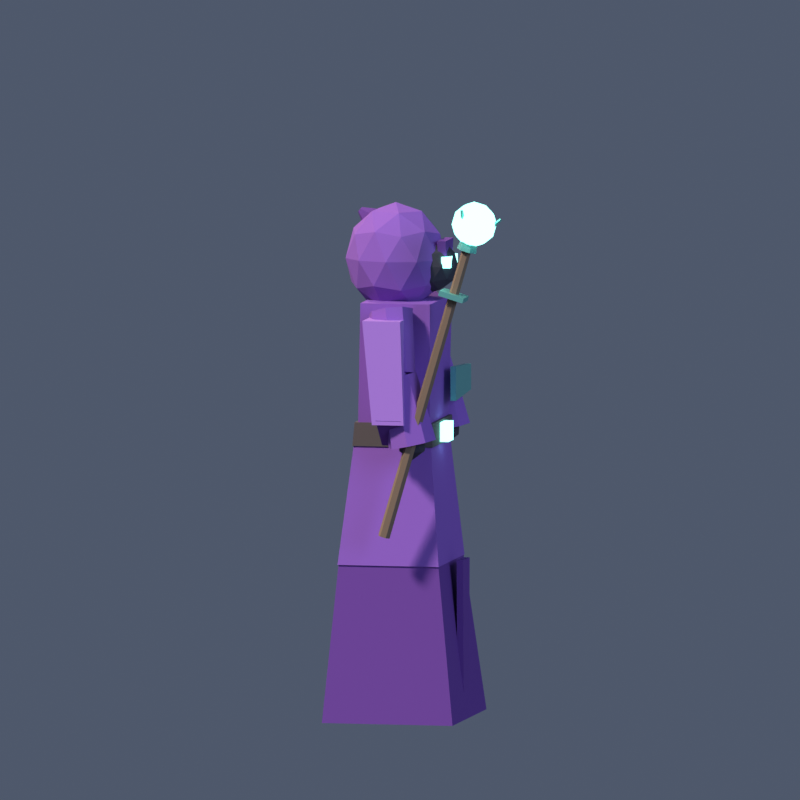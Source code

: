 # Source: warden.blend  (saved by Blender 5.2.44; exported with 4.5.12 LTS)
import bpy
from mathutils import Matrix  # noqa: F401  (used for matrix-valued properties, if any)

bpy.ops.wm.read_factory_settings(use_empty=True)
scene = bpy.context.scene
scene.name = 'Scene'

# ---- collections
col_collection = bpy.data.collections.new('Collection'); scene.collection.children.link(col_collection)

# ---- materials (node trees are filled in below, after node groups)
mat_wa_robe_d = bpy.data.materials.new('wa_robe_d')
mat_wa_robe_d.diffuse_color = (0.17, 0.06, 0.3, 1.0)
mat_wa_robe = bpy.data.materials.new('wa_robe')
mat_wa_robe.diffuse_color = (0.3, 0.12, 0.5, 1.0)
mat_wa_leather = bpy.data.materials.new('wa_leather')
mat_wa_leather.diffuse_color = (0.12, 0.095, 0.09, 1.0)
mat_wa_glow = bpy.data.materials.new('wa_glow')
mat_wa_glow.diffuse_color = (0.3, 1.0, 0.85, 1.0)
mat_wa_trim = bpy.data.materials.new('wa_trim')
mat_wa_trim.diffuse_color = (0.2, 0.6, 0.52, 1.0)
mat_wa_skin = bpy.data.materials.new('wa_skin')
mat_wa_skin.diffuse_color = (0.05, 0.045, 0.06, 1.0)
mat_wa_robe_l = bpy.data.materials.new('wa_robe_l')
mat_wa_robe_l.diffuse_color = (0.43, 0.2, 0.64, 1.0)
mat_wa_wood = bpy.data.materials.new('wa_wood')
mat_wa_wood.diffuse_color = (0.235, 0.15, 0.095, 1.0)

# ---- material node trees
mat_wa_robe_d.use_nodes = True; mat_wa_robe_d.node_tree.nodes.clear()
_N = mat_wa_robe_d.node_tree.nodes; _L = mat_wa_robe_d.node_tree.links
n0 = _N.new('ShaderNodeBsdfPrincipled'); n0.name = 'Principled BSDF'; n0.location = (-200, 100)
n0.inputs[0].default_value = (0.17, 0.06, 0.3, 1.0)
n0.inputs[2].default_value = 0.88
n0.inputs[10].default_value = 0.005
n0.inputs[13].default_value = 0.15
n1 = _N.new('ShaderNodeOutputMaterial'); n1.name = 'Material Output'; n1.location = (200, 100)
_L.new(n0.outputs[0], n1.inputs[0])
n1.is_active_output = True
mat_wa_robe.use_nodes = True; mat_wa_robe.node_tree.nodes.clear()
_N = mat_wa_robe.node_tree.nodes; _L = mat_wa_robe.node_tree.links
n0 = _N.new('ShaderNodeBsdfPrincipled'); n0.name = 'Principled BSDF'; n0.location = (-200, 100)
n0.inputs[0].default_value = (0.3, 0.12, 0.5, 1.0)
n0.inputs[2].default_value = 0.86
n0.inputs[10].default_value = 0.005
n0.inputs[13].default_value = 0.18
n1 = _N.new('ShaderNodeOutputMaterial'); n1.name = 'Material Output'; n1.location = (200, 100)
_L.new(n0.outputs[0], n1.inputs[0])
n1.is_active_output = True
mat_wa_leather.use_nodes = True; mat_wa_leather.node_tree.nodes.clear()
_N = mat_wa_leather.node_tree.nodes; _L = mat_wa_leather.node_tree.links
n0 = _N.new('ShaderNodeBsdfPrincipled'); n0.name = 'Principled BSDF'; n0.location = (-200, 100)
n0.inputs[0].default_value = (0.12, 0.095, 0.09, 1.0)
n0.inputs[2].default_value = 0.78
n0.inputs[10].default_value = 0.005
n0.inputs[13].default_value = 0.35
n1 = _N.new('ShaderNodeOutputMaterial'); n1.name = 'Material Output'; n1.location = (200, 100)
_L.new(n0.outputs[0], n1.inputs[0])
n1.is_active_output = True
mat_wa_glow.use_nodes = True; mat_wa_glow.node_tree.nodes.clear()
_N = mat_wa_glow.node_tree.nodes; _L = mat_wa_glow.node_tree.links
n0 = _N.new('ShaderNodeOutputMaterial'); n0.name = 'Material Output'; n0.location = (0, 0)
n1 = _N.new('ShaderNodeEmission'); n1.name = 'Emission'; n1.location = (0, 0)
n1.inputs[0].default_value = (0.3, 1.0, 0.85, 1.0)
n1.inputs[1].default_value = 3.2
_L.new(n1.outputs[0], n0.inputs[0])
n0.is_active_output = True
mat_wa_trim.use_nodes = True; mat_wa_trim.node_tree.nodes.clear()
_N = mat_wa_trim.node_tree.nodes; _L = mat_wa_trim.node_tree.links
n0 = _N.new('ShaderNodeBsdfPrincipled'); n0.name = 'Principled BSDF'; n0.location = (-200, 100)
n0.inputs[0].default_value = (0.2, 0.6, 0.52, 1.0)
n0.inputs[1].default_value = 0.55
n0.inputs[2].default_value = 0.4
n0.inputs[10].default_value = 0.005
n1 = _N.new('ShaderNodeOutputMaterial'); n1.name = 'Material Output'; n1.location = (200, 100)
_L.new(n0.outputs[0], n1.inputs[0])
n1.is_active_output = True
mat_wa_skin.use_nodes = True; mat_wa_skin.node_tree.nodes.clear()
_N = mat_wa_skin.node_tree.nodes; _L = mat_wa_skin.node_tree.links
n0 = _N.new('ShaderNodeBsdfPrincipled'); n0.name = 'Principled BSDF'; n0.location = (-200, 100)
n0.inputs[0].default_value = (0.05, 0.045, 0.06, 1.0)
n0.inputs[2].default_value = 0.9
n0.inputs[10].default_value = 0.005
n0.inputs[13].default_value = 0.35
n1 = _N.new('ShaderNodeOutputMaterial'); n1.name = 'Material Output'; n1.location = (200, 100)
_L.new(n0.outputs[0], n1.inputs[0])
n1.is_active_output = True
mat_wa_robe_l.use_nodes = True; mat_wa_robe_l.node_tree.nodes.clear()
_N = mat_wa_robe_l.node_tree.nodes; _L = mat_wa_robe_l.node_tree.links
n0 = _N.new('ShaderNodeBsdfPrincipled'); n0.name = 'Principled BSDF'; n0.location = (-200, 100)
n0.inputs[0].default_value = (0.43, 0.2, 0.64, 1.0)
n0.inputs[2].default_value = 0.84
n0.inputs[10].default_value = 0.005
n0.inputs[13].default_value = 0.2
n1 = _N.new('ShaderNodeOutputMaterial'); n1.name = 'Material Output'; n1.location = (200, 100)
_L.new(n0.outputs[0], n1.inputs[0])
n1.is_active_output = True
mat_wa_wood.use_nodes = True; mat_wa_wood.node_tree.nodes.clear()
_N = mat_wa_wood.node_tree.nodes; _L = mat_wa_wood.node_tree.links
n0 = _N.new('ShaderNodeBsdfPrincipled'); n0.name = 'Principled BSDF'; n0.location = (-200, 100)
n0.inputs[0].default_value = (0.235, 0.15, 0.095, 1.0)
n0.inputs[2].default_value = 0.78
n0.inputs[10].default_value = 0.005
n0.inputs[13].default_value = 0.35
n1 = _N.new('ShaderNodeOutputMaterial'); n1.name = 'Material Output'; n1.location = (200, 100)
_L.new(n0.outputs[0], n1.inputs[0])
n1.is_active_output = True

# ---- world
world_world = bpy.data.worlds.new('World'); scene.world = world_world
world_world.use_nodes = True; world_world.node_tree.nodes.clear()
_N = world_world.node_tree.nodes; _L = world_world.node_tree.links
n0 = _N.new('ShaderNodeOutputWorld'); n0.name = 'World Output'; n0.location = (200, 100)
n1 = _N.new('ShaderNodeBackground'); n1.name = 'Background'; n1.location = (-200, 100)
n1.inputs[0].default_value = (0.055, 0.07, 0.105, 1.0)
n1.inputs[1].default_value = 1.4
_L.new(n1.outputs[0], n0.inputs[0])
n0.is_active_output = True
world_world.color = (0.05088, 0.05088, 0.05088)
world_world.sun_shadow_jitter_overblur = 0.0

# ---- cameras
cam_camera = bpy.data.cameras.new('Camera')
cam_camera.type = 'ORTHO'
cam_camera.clip_start = 0.05
cam_camera.clip_end = 80.0
cam_camera.ortho_scale = 3.714

# ---- lights
light_keylight = bpy.data.lights.new('KeyLight', 'SUN')
light_keylight.color = (1.0, 0.96, 0.9)
light_keylight.angle = 0.1396
light_keylight.energy = 3.2
light_filllight = bpy.data.lights.new('FillLight', 'SUN')
light_filllight.color = (0.45, 0.62, 1.0)
light_filllight.angle = 0.5236
light_filllight.energy = 1.3
light_rimlight = bpy.data.lights.new('RimLight', 'SUN')
light_rimlight.color = (1.0, 0.78, 0.55)
light_rimlight.angle = 0.2443
light_rimlight.energy = 1.8

# ---- meshes
me_wardenmesh = bpy.data.meshes.new('WardenMesh')
me_wardenmesh.from_pydata([(-0.29, -0.38, 0.01), (0.33, -0.38, 0.01), (0.33, 0.38, 0.01), (-0.29, 0.38, 0.01), (-0.23, -0.28, 0.76), (0.24, -0.28, 0.76), (0.24, 0.28, 0.76), (-0.23, 0.28, 0.76), (-0.235, -0.29, 0.74), (0.245, -0.29, 0.74), (0.245, 0.29, 0.74), (-0.235, 0.29, 0.74), (-0.17, -0.215, 1.32), (0.19, -0.215, 1.32), (0.19, 0.215, 1.32), (-0.17, 0.215, 1.32), (0.285, -0.075, 0.75), (0.285, 0.075, 0.75), (0.285, 0.06, 0.03), (0.285, -0.06, 0.03), (0.315, -0.075, 0.75), (0.315, 0.075, 0.75), (0.315, 0.06, 0.03), (0.315, -0.06, 0.03), (-0.178, -0.225, 1.29), (0.202, -0.225, 1.29), (0.202, 0.225, 1.29), (-0.178, 0.225, 1.29), (-0.169, -0.22, 1.4), (0.201, -0.22, 1.4), (0.201, 0.22, 1.4), (-0.169, 0.22, 1.4), (0.202, -0.055, 1.3), (0.202, -0.055, 1.39), (0.202, 0.055, 1.3), (0.202, 0.055, 1.39), (0.242, -0.055, 1.3), (0.242, -0.055, 1.39), (0.242, 0.055, 1.3), (0.242, 0.055, 1.39), (-0.154, -0.21, 1.39), (0.186, -0.21, 1.39), (0.186, 0.21, 1.39), (-0.154, 0.21, 1.39), (-0.135, -0.25, 1.96), (0.195, -0.25, 1.96), (0.195, 0.25, 1.96), (-0.135, 0.25, 1.96), (0.227, 0.4, 1.5), (0.227, 0.4, 1.62), (0.227, 0.06, 1.64), (0.227, 0.06, 1.48), (0.253, 0.4, 1.5), (0.253, 0.4, 1.62), (0.253, 0.06, 1.64), (0.253, 0.06, 1.48), (-0.02, 0.0, 1.892), (0.15, -0.1174, 2.034), (-0.08495, -0.1899, 2.034), (-0.2302, 0.0, 2.034), (-0.08495, 0.1899, 2.034), (0.15, 0.1174, 2.034), (0.04495, -0.1899, 2.266), (-0.19, -0.1174, 2.266), (-0.19, 0.1174, 2.266), (0.04495, 0.1899, 2.266), (0.1902, 0.0, 2.266), (-0.02, 0.0, 2.409), (-0.05818, -0.1116, 1.93), (0.07995, -0.06899, 1.93), (0.04177, -0.1806, 2.014), (0.1799, 0.0, 2.014), (0.07995, 0.06899, 1.93), (-0.1435, 0.0, 1.93), (-0.1817, -0.1116, 2.014), (-0.05818, 0.1116, 1.93), (-0.1817, 0.1116, 2.014), (0.04177, 0.1806, 2.014), (0.2035, -0.06899, 2.15), (0.2035, 0.06899, 2.15), (-0.02, -0.2233, 2.15), (0.1181, -0.1806, 2.15), (-0.2435, -0.06899, 2.15), (-0.1581, -0.1806, 2.15), (-0.1581, 0.1806, 2.15), (-0.2435, 0.06899, 2.15), (0.1181, 0.1806, 2.15), (-0.02, 0.2233, 2.15), (0.1417, -0.1116, 2.286), (-0.08177, -0.1806, 2.286), (-0.2199, 0.0, 2.286), (-0.08177, 0.1806, 2.286), (0.1417, 0.1116, 2.286), (0.01818, -0.1116, 2.37), (0.1035, 0.0, 2.37), (-0.12, -0.06899, 2.37), (-0.12, 0.06899, 2.37), (0.01818, 0.1116, 2.37), (-0.1374, 0.0, 2.201), (-0.1062, -0.09093, 2.243), (-0.04379, -0.09093, 2.327), (-0.01259, -1.286e-17, 2.369), (-0.04379, 0.09093, 2.327), (-0.1062, 0.09093, 2.243), (-0.1989, 0.0, 2.358), (-0.1945, -0.01299, 2.364), (-0.1855, -0.01299, 2.376), (-0.1811, -1.837e-18, 2.382), (-0.1855, 0.01299, 2.376), (-0.1945, 0.01299, 2.364), (0.135, 0.0, 1.987), (0.2363, -0.06256, 2.061), (0.09631, -0.1012, 2.061), (0.00978, 0.0, 2.061), (0.09631, 0.1012, 2.061), (0.2363, 0.06256, 2.061), (0.1737, -0.1012, 2.179), (0.03369, -0.06256, 2.179), (0.03369, 0.06256, 2.179), (0.1737, 0.1012, 2.179), (0.2602, 0.0, 2.179), (0.135, 0.0, 2.253), (0.1123, -0.0595, 2.007), (0.1945, -0.03677, 2.007), (0.1718, -0.09627, 2.05), (0.2541, 0.0, 2.05), (0.1945, 0.03677, 2.007), (0.0614, 0.0, 2.007), (0.03865, -0.0595, 2.05), (0.1123, 0.0595, 2.007), (0.03865, 0.0595, 2.05), (0.1718, 0.09627, 2.05), (0.2681, -0.03677, 2.12), (0.2681, 0.03677, 2.12), (0.135, -0.119, 2.12), (0.2173, -0.09627, 2.12), (0.001852, -0.03677, 2.12), (0.05271, -0.09627, 2.12), (0.05271, 0.09627, 2.12), (0.001852, 0.03677, 2.12), (0.2173, 0.09627, 2.12), (0.135, 0.119, 2.12), (0.2313, -0.0595, 2.19), (0.0982, -0.09627, 2.19), (0.01591, 0.0, 2.19), (0.0982, 0.09627, 2.19), (0.2313, 0.0595, 2.19), (0.1577, -0.0595, 2.233), (0.2086, 0.0, 2.233), (0.07545, -0.03677, 2.233), (0.07545, 0.03677, 2.233), (0.1577, 0.0595, 2.233), (0.215, -0.09, 2.114), (0.215, -0.09, 2.166), (0.215, -0.026, 2.114), (0.215, -0.026, 2.166), (0.255, -0.09, 2.114), (0.255, -0.09, 2.166), (0.255, -0.026, 2.114), (0.255, -0.026, 2.166), (0.215, 0.026, 2.114), (0.215, 0.026, 2.166), (0.215, 0.09, 2.114), (0.215, 0.09, 2.166), (0.255, 0.026, 2.114), (0.255, 0.026, 2.166), (0.255, 0.09, 2.114), (0.255, 0.09, 2.166), (0.195, -0.09, 2.24), (0.195, 0.09, 2.24), (0.195, 0.07, 2.17), (0.195, -0.07, 2.17), (0.235, -0.09, 2.24), (0.235, 0.09, 2.24), (0.235, 0.07, 2.17), (0.235, -0.07, 2.17), (-0.08, -0.47, 1.9), (0.1, -0.47, 1.9), (0.1, -0.11, 1.9), (-0.08, -0.11, 1.9), (-0.025, -0.51, 1.42), (0.125, -0.51, 1.42), (0.125, -0.21, 1.42), (-0.025, -0.21, 1.42), (-0.008, -0.51, 1.44), (-0.008, -0.21, 1.44), (-0.008, -0.36, 1.31), (0.112, -0.51, 1.44), (0.112, -0.21, 1.44), (0.112, -0.36, 1.31), (-0.08, 0.11, 1.9), (0.1, 0.11, 1.9), (0.1, 0.47, 1.9), (-0.08, 0.47, 1.9), (-0.025, 0.21, 1.42), (0.125, 0.21, 1.42), (0.125, 0.51, 1.42), (-0.025, 0.51, 1.42), (-0.008, 0.21, 1.44), (-0.008, 0.51, 1.44), (-0.008, 0.36, 1.31), (0.112, 0.21, 1.44), (0.112, 0.51, 1.44), (0.112, 0.36, 1.31), (0.1235, -0.3, 1.948), (0.08986, -0.3716, 1.962), (0.01532, -0.4013, 1.957), (-0.05648, -0.3716, 1.937), (-0.08347, -0.3, 1.912), (-0.04986, -0.2284, 1.898), (0.02468, -0.1987, 1.903), (0.09648, -0.2284, 1.923), (0.1538, -0.38, 1.654), (0.1266, -0.438, 1.666), (0.06621, -0.462, 1.662), (0.008091, -0.438, 1.645), (-0.01376, -0.38, 1.626), (0.01345, -0.322, 1.614), (0.07379, -0.298, 1.618), (0.1319, -0.322, 1.635), (0.1579, -0.38, 1.659), (0.1322, -0.4436, 1.654), (0.07, -0.47, 1.64), (0.00783, -0.4436, 1.626), (-0.01792, -0.38, 1.621), (0.00783, -0.3164, 1.626), (0.07, -0.29, 1.64), (0.1322, -0.3164, 1.654), (0.2523, -0.38, 1.345), (0.2194, -0.4613, 1.337), (0.14, -0.495, 1.32), (0.06056, -0.4613, 1.303), (0.02766, -0.38, 1.295), (0.06056, -0.2987, 1.303), (0.14, -0.265, 1.32), (0.2194, -0.2987, 1.337), (0.14, -0.38, 1.247), (0.1907, -0.4168, 1.287), (0.1207, -0.4395, 1.287), (0.07739, -0.38, 1.287), (0.1207, -0.3205, 1.287), (0.1907, -0.3432, 1.287), (0.1593, -0.4395, 1.353), (0.08935, -0.4168, 1.353), (0.08935, -0.3432, 1.353), (0.1593, -0.3205, 1.353), (0.2026, -0.38, 1.353), (0.14, -0.38, 1.394), (0.1235, 0.3, 1.948), (0.09648, 0.2284, 1.923), (0.02468, 0.1987, 1.903), (-0.04986, 0.2284, 1.898), (-0.08347, 0.3, 1.912), (-0.05648, 0.3716, 1.937), (0.01532, 0.4013, 1.957), (0.08986, 0.3716, 1.962), (0.1538, 0.38, 1.654), (0.1319, 0.322, 1.635), (0.07379, 0.298, 1.618), (0.01345, 0.322, 1.614), (-0.01376, 0.38, 1.626), (0.008091, 0.438, 1.645), (0.06621, 0.462, 1.662), (0.1266, 0.438, 1.666), (0.1579, 0.38, 1.659), (0.1322, 0.3164, 1.654), (0.07, 0.29, 1.64), (0.00783, 0.3164, 1.626), (-0.01792, 0.38, 1.621), (0.00783, 0.4436, 1.626), (0.07, 0.47, 1.64), (0.1322, 0.4436, 1.654), (0.2523, 0.38, 1.345), (0.2194, 0.2987, 1.337), (0.14, 0.265, 1.32), (0.06056, 0.2987, 1.303), (0.02766, 0.38, 1.295), (0.06056, 0.4613, 1.303), (0.14, 0.495, 1.32), (0.2194, 0.4613, 1.337), (0.14, 0.38, 1.247), (0.1907, 0.3432, 1.287), (0.1207, 0.3205, 1.287), (0.07739, 0.38, 1.287), (0.1207, 0.4395, 1.287), (0.1907, 0.4168, 1.287), (0.1593, 0.3205, 1.353), (0.08935, 0.3432, 1.353), (0.08935, 0.4168, 1.353), (0.1593, 0.4395, 1.353), (0.2026, 0.38, 1.353), (0.14, 0.38, 1.394), (-0.00948, -0.44, 0.8996), (0.00396, -0.4642, 0.8957), (0.03084, -0.4642, 0.8879), (0.04428, -0.44, 0.884), (0.03084, -0.4158, 0.8879), (0.00396, -0.4158, 0.8957), (0.3995, -0.44, 2.28), (0.41, -0.4591, 2.277), (0.4312, -0.4591, 2.271), (0.4417, -0.44, 2.268), (0.4312, -0.4209, 2.271), (0.41, -0.4209, 2.277), (0.3633, -0.44, 2.249), (0.3864, -0.4816, 2.243), (0.4324, -0.4816, 2.229), (0.4555, -0.44, 2.222), (0.4324, -0.3984, 2.229), (0.3864, -0.3984, 2.243), (0.3916, -0.44, 2.303), (0.4089, -0.4712, 2.298), (0.4435, -0.4712, 2.288), (0.4608, -0.44, 2.283), (0.4435, -0.4088, 2.288), (0.4089, -0.4088, 2.298), (0.4458, -0.44, 2.256), (0.5218, -0.4952, 2.314), (0.4168, -0.5293, 2.314), (0.3519, -0.44, 2.314), (0.4168, -0.3507, 2.314), (0.5218, -0.3848, 2.314), (0.4748, -0.5293, 2.408), (0.3698, -0.4952, 2.408), (0.3698, -0.3848, 2.408), (0.4748, -0.3507, 2.408), (0.5397, -0.44, 2.408), (0.4458, -0.44, 2.466), (0.4287, -0.4925, 2.271), (0.4905, -0.4724, 2.271), (0.4734, -0.5249, 2.305), (0.5351, -0.44, 2.305), (0.4905, -0.4076, 2.271), (0.3906, -0.44, 2.271), (0.3735, -0.4925, 2.305), (0.4287, -0.3875, 2.271), (0.3735, -0.3875, 2.305), (0.4734, -0.3551, 2.305), (0.5457, -0.4724, 2.361), (0.5457, -0.4076, 2.361), (0.4458, -0.545, 2.361), (0.5075, -0.5249, 2.361), (0.3459, -0.4724, 2.361), (0.3841, -0.5249, 2.361), (0.3841, -0.3551, 2.361), (0.3459, -0.4076, 2.361), (0.5075, -0.3551, 2.361), (0.4458, -0.335, 2.361), (0.5181, -0.4925, 2.416), (0.4182, -0.5249, 2.416), (0.3565, -0.44, 2.416), (0.4182, -0.3551, 2.416), (0.5181, -0.3875, 2.416), (0.4629, -0.4925, 2.45), (0.501, -0.44, 2.45), (0.4011, -0.4724, 2.45), (0.4011, -0.4076, 2.45), (0.4629, -0.3875, 2.45), (0.4006, -0.44, 2.265), (0.4136, -0.46, 2.25), (0.4266, -0.44, 2.235), (0.4136, -0.42, 2.25), (0.5691, -0.44, 2.391), (0.573, -0.446, 2.386), (0.5769, -0.44, 2.381), (0.573, -0.434, 2.386), (0.3936, -0.44, 2.25), (0.4133, -0.4576, 2.26), (0.4336, -0.44, 2.251), (0.4139, -0.4224, 2.241), (0.4014, -0.3404, 2.434), (0.4073, -0.3457, 2.437), (0.4134, -0.3404, 2.435), (0.4075, -0.3351, 2.431), (0.3936, -0.44, 2.25), (0.4139, -0.4576, 2.241), (0.4336, -0.44, 2.251), (0.4133, -0.4224, 2.26), (0.4014, -0.5396, 2.434), (0.4075, -0.5449, 2.431), (0.4134, -0.5396, 2.435), (0.4073, -0.5343, 2.437), (0.2868, -0.5, 2.03), (0.2868, -0.38, 2.03), (0.402, -0.5, 1.996), (0.402, -0.38, 1.996), (0.2936, -0.5, 2.053), (0.2936, -0.38, 2.053), (0.4088, -0.5, 2.019), (0.4088, -0.38, 2.019)], [], [(0, 3, 2, 1), (4, 5, 6, 7), (0, 1, 5, 4), (1, 2, 6, 5), (2, 3, 7, 6), (3, 0, 4, 7), (8, 11, 10, 9), (12, 13, 14, 15), (8, 9, 13, 12), (9, 10, 14, 13), (10, 11, 15, 14), (11, 8, 12, 15), (16, 17, 18, 19), (20, 23, 22, 21), (16, 20, 21, 17), (17, 21, 22, 18), (18, 22, 23, 19), (19, 23, 20, 16), (24, 27, 26, 25), (28, 29, 30, 31), (24, 25, 29, 28), (25, 26, 30, 29), (26, 27, 31, 30), (27, 24, 28, 31), (32, 33, 35, 34), (36, 38, 39, 37), (32, 36, 37, 33), (34, 35, 39, 38), (32, 34, 38, 36), (33, 37, 39, 35), (40, 43, 42, 41), (44, 45, 46, 47), (40, 41, 45, 44), (41, 42, 46, 45), (42, 43, 47, 46), (43, 40, 44, 47), (48, 51, 50, 49), (52, 53, 54, 55), (48, 49, 53, 52), (49, 50, 54, 53), (50, 51, 55, 54), (51, 48, 52, 55), (56, 69, 68), (57, 69, 71), (56, 68, 73), (56, 73, 75), (56, 75, 72), (57, 71, 78), (58, 70, 80), (59, 74, 82), (60, 76, 84), (61, 77, 86), (57, 78, 81), (58, 80, 83), (59, 82, 85), (60, 84, 87), (61, 86, 79), (62, 88, 93), (63, 89, 95), (64, 90, 96), (65, 91, 97), (66, 92, 94), (94, 97, 67), (94, 92, 97), (92, 65, 97), (97, 96, 67), (97, 91, 96), (91, 64, 96), (96, 95, 67), (96, 90, 95), (90, 63, 95), (95, 93, 67), (95, 89, 93), (89, 62, 93), (93, 94, 67), (93, 88, 94), (88, 66, 94), (79, 92, 66), (79, 86, 92), (86, 65, 92), (87, 91, 65), (87, 84, 91), (84, 64, 91), (85, 90, 64), (85, 82, 90), (82, 63, 90), (83, 89, 63), (83, 80, 89), (80, 62, 89), (81, 88, 62), (81, 78, 88), (78, 66, 88), (86, 87, 65), (86, 77, 87), (77, 60, 87), (84, 85, 64), (84, 76, 85), (76, 59, 85), (82, 83, 63), (82, 74, 83), (74, 58, 83), (80, 81, 62), (80, 70, 81), (70, 57, 81), (78, 79, 66), (78, 71, 79), (71, 61, 79), (72, 77, 61), (72, 75, 77), (75, 60, 77), (75, 76, 60), (75, 73, 76), (73, 59, 76), (73, 74, 59), (73, 68, 74), (68, 58, 74), (71, 72, 61), (71, 69, 72), (69, 56, 72), (68, 70, 58), (68, 69, 70), (69, 57, 70), (98, 99, 105, 104), (99, 100, 106, 105), (100, 101, 107, 106), (101, 102, 108, 107), (102, 103, 109, 108), (103, 98, 104, 109), (103, 102, 101, 100, 99, 98), (104, 105, 106, 107, 108, 109), (110, 123, 122), (111, 123, 125), (110, 122, 127), (110, 127, 129), (110, 129, 126), (111, 125, 132), (112, 124, 134), (113, 128, 136), (114, 130, 138), (115, 131, 140), (111, 132, 135), (112, 134, 137), (113, 136, 139), (114, 138, 141), (115, 140, 133), (116, 142, 147), (117, 143, 149), (118, 144, 150), (119, 145, 151), (120, 146, 148), (148, 151, 121), (148, 146, 151), (146, 119, 151), (151, 150, 121), (151, 145, 150), (145, 118, 150), (150, 149, 121), (150, 144, 149), (144, 117, 149), (149, 147, 121), (149, 143, 147), (143, 116, 147), (147, 148, 121), (147, 142, 148), (142, 120, 148), (133, 146, 120), (133, 140, 146), (140, 119, 146), (141, 145, 119), (141, 138, 145), (138, 118, 145), (139, 144, 118), (139, 136, 144), (136, 117, 144), (137, 143, 117), (137, 134, 143), (134, 116, 143), (135, 142, 116), (135, 132, 142), (132, 120, 142), (140, 141, 119), (140, 131, 141), (131, 114, 141), (138, 139, 118), (138, 130, 139), (130, 113, 139), (136, 137, 117), (136, 128, 137), (128, 112, 137), (134, 135, 116), (134, 124, 135), (124, 111, 135), (132, 133, 120), (132, 125, 133), (125, 115, 133), (126, 131, 115), (126, 129, 131), (129, 114, 131), (129, 130, 114), (129, 127, 130), (127, 113, 130), (127, 128, 113), (127, 122, 128), (122, 112, 128), (125, 126, 115), (125, 123, 126), (123, 110, 126), (122, 124, 112), (122, 123, 124), (123, 111, 124), (152, 153, 155, 154), (156, 158, 159, 157), (152, 156, 157, 153), (154, 155, 159, 158), (152, 154, 158, 156), (153, 157, 159, 155), (160, 161, 163, 162), (164, 166, 167, 165), (160, 164, 165, 161), (162, 163, 167, 166), (160, 162, 166, 164), (161, 165, 167, 163), (168, 169, 170, 171), (172, 175, 174, 173), (168, 172, 173, 169), (169, 173, 174, 170), (170, 174, 175, 171), (171, 175, 172, 168), (176, 177, 178, 179), (180, 183, 182, 181), (176, 180, 181, 177), (177, 181, 182, 178), (178, 182, 183, 179), (179, 183, 180, 176), (184, 185, 186), (187, 189, 188), (184, 187, 188, 185), (185, 188, 189, 186), (186, 189, 187, 184), (190, 191, 192, 193), (194, 197, 196, 195), (190, 194, 195, 191), (191, 195, 196, 192), (192, 196, 197, 193), (193, 197, 194, 190), (198, 199, 200), (201, 203, 202), (198, 201, 202, 199), (199, 202, 203, 200), (200, 203, 201, 198), (204, 205, 213, 212), (205, 206, 214, 213), (206, 207, 215, 214), (207, 208, 216, 215), (208, 209, 217, 216), (209, 210, 218, 217), (210, 211, 219, 218), (211, 204, 212, 219), (211, 210, 209, 208, 207, 206, 205, 204), (212, 213, 214, 215, 216, 217, 218, 219), (220, 221, 229, 228), (221, 222, 230, 229), (222, 223, 231, 230), (223, 224, 232, 231), (224, 225, 233, 232), (225, 226, 234, 233), (226, 227, 235, 234), (227, 220, 228, 235), (227, 226, 225, 224, 223, 222, 221, 220), (228, 229, 230, 231, 232, 233, 234, 235), (236, 237, 238), (237, 236, 241), (236, 238, 239), (236, 239, 240), (236, 240, 241), (237, 241, 246), (238, 237, 242), (239, 238, 243), (240, 239, 244), (241, 240, 245), (237, 246, 242), (238, 242, 243), (239, 243, 244), (240, 244, 245), (241, 245, 246), (242, 246, 247), (243, 242, 247), (244, 243, 247), (245, 244, 247), (246, 245, 247), (248, 249, 257, 256), (249, 250, 258, 257), (250, 251, 259, 258), (251, 252, 260, 259), (252, 253, 261, 260), (253, 254, 262, 261), (254, 255, 263, 262), (255, 248, 256, 263), (255, 254, 253, 252, 251, 250, 249, 248), (256, 257, 258, 259, 260, 261, 262, 263), (264, 265, 273, 272), (265, 266, 274, 273), (266, 267, 275, 274), (267, 268, 276, 275), (268, 269, 277, 276), (269, 270, 278, 277), (270, 271, 279, 278), (271, 264, 272, 279), (271, 270, 269, 268, 267, 266, 265, 264), (272, 273, 274, 275, 276, 277, 278, 279), (280, 281, 282), (281, 280, 285), (280, 282, 283), (280, 283, 284), (280, 284, 285), (281, 285, 290), (282, 281, 286), (283, 282, 287), (284, 283, 288), (285, 284, 289), (281, 290, 286), (282, 286, 287), (283, 287, 288), (284, 288, 289), (285, 289, 290), (286, 290, 291), (287, 286, 291), (288, 287, 291), (289, 288, 291), (290, 289, 291), (292, 293, 299, 298), (293, 294, 300, 299), (294, 295, 301, 300), (295, 296, 302, 301), (296, 297, 303, 302), (297, 292, 298, 303), (297, 296, 295, 294, 293, 292), (298, 299, 300, 301, 302, 303), (304, 305, 311, 310), (305, 306, 312, 311), (306, 307, 313, 312), (307, 308, 314, 313), (308, 309, 315, 314), (309, 304, 310, 315), (309, 308, 307, 306, 305, 304), (310, 311, 312, 313, 314, 315), (316, 329, 328), (317, 329, 331), (316, 328, 333), (316, 333, 335), (316, 335, 332), (317, 331, 338), (318, 330, 340), (319, 334, 342), (320, 336, 344), (321, 337, 346), (317, 338, 341), (318, 340, 343), (319, 342, 345), (320, 344, 347), (321, 346, 339), (322, 348, 353), (323, 349, 355), (324, 350, 356), (325, 351, 357), (326, 352, 354), (354, 357, 327), (354, 352, 357), (352, 325, 357), (357, 356, 327), (357, 351, 356), (351, 324, 356), (356, 355, 327), (356, 350, 355), (350, 323, 355), (355, 353, 327), (355, 349, 353), (349, 322, 353), (353, 354, 327), (353, 348, 354), (348, 326, 354), (339, 352, 326), (339, 346, 352), (346, 325, 352), (347, 351, 325), (347, 344, 351), (344, 324, 351), (345, 350, 324), (345, 342, 350), (342, 323, 350), (343, 349, 323), (343, 340, 349), (340, 322, 349), (341, 348, 322), (341, 338, 348), (338, 326, 348), (346, 347, 325), (346, 337, 347), (337, 320, 347), (344, 345, 324), (344, 336, 345), (336, 319, 345), (342, 343, 323), (342, 334, 343), (334, 318, 343), (340, 341, 322), (340, 330, 341), (330, 317, 341), (338, 339, 326), (338, 331, 339), (331, 321, 339), (332, 337, 321), (332, 335, 337), (335, 320, 337), (335, 336, 320), (335, 333, 336), (333, 319, 336), (333, 334, 319), (333, 328, 334), (328, 318, 334), (331, 332, 321), (331, 329, 332), (329, 316, 332), (328, 330, 318), (328, 329, 330), (329, 317, 330), (358, 359, 363, 362), (359, 360, 364, 363), (360, 361, 365, 364), (361, 358, 362, 365), (361, 360, 359, 358), (362, 363, 364, 365), (366, 367, 371, 370), (367, 368, 372, 371), (368, 369, 373, 372), (369, 366, 370, 373), (369, 368, 367, 366), (370, 371, 372, 373), (374, 375, 379, 378), (375, 376, 380, 379), (376, 377, 381, 380), (377, 374, 378, 381), (377, 376, 375, 374), (378, 379, 380, 381), (382, 383, 385, 384), (386, 388, 389, 387), (382, 386, 387, 383), (384, 385, 389, 388), (382, 384, 388, 386), (383, 387, 389, 385)])
me_wardenmesh.polygons.foreach_set('material_index', [0, 0, 0, 0, 0, 0, 1, 1, 1, 1, 1, 1, 0, 0, 0, 0, 0, 0, 2, 2, 2, 2, 2, 2, 3, 3, 3, 3, 3, 3, 1, 1, 1, 1, 1, 1, 4, 4, 4, 4, 4, 4, 1, 1, 1, 1, 1, 1, 1, 1, 1, 1, 1, 1, 1, 1, 1, 1, 1, 1, 1, 1, 1, 1, 1, 1, 1, 1, 1, 1, 1, 1, 1, 1, 1, 1, 1, 1, 1, 1, 1, 1, 1, 1, 1, 1, 1, 1, 1, 1, 1, 1, 1, 1, 1, 1, 1, 1, 1, 1, 1, 1, 1, 1, 1, 1, 1, 1, 1, 1, 1, 1, 1, 1, 1, 1, 1, 1, 1, 1, 1, 1, 0, 0, 0, 0, 0, 0, 0, 0, 5, 5, 5, 5, 5, 5, 5, 5, 5, 5, 5, 5, 5, 5, 5, 5, 5, 5, 5, 5, 5, 5, 5, 5, 5, 5, 5, 5, 5, 5, 5, 5, 5, 5, 5, 5, 5, 5, 5, 5, 5, 5, 5, 5, 5, 5, 5, 5, 5, 5, 5, 5, 5, 5, 5, 5, 5, 5, 5, 5, 5, 5, 5, 5, 5, 5, 5, 5, 5, 5, 5, 5, 5, 5, 5, 5, 5, 5, 5, 5, 3, 3, 3, 3, 3, 3, 3, 3, 3, 3, 3, 3, 0, 0, 0, 0, 0, 0, 6, 6, 6, 6, 6, 6, 0, 0, 0, 0, 0, 6, 6, 6, 6, 6, 6, 0, 0, 0, 0, 0, 1, 1, 1, 1, 1, 1, 1, 1, 1, 1, 1, 1, 1, 1, 1, 1, 1, 1, 1, 1, 5, 5, 5, 5, 5, 5, 5, 5, 5, 5, 5, 5, 5, 5, 5, 5, 5, 5, 5, 5, 1, 1, 1, 1, 1, 1, 1, 1, 1, 1, 1, 1, 1, 1, 1, 1, 1, 1, 1, 1, 5, 5, 5, 5, 5, 5, 5, 5, 5, 5, 5, 5, 5, 5, 5, 5, 5, 5, 5, 5, 7, 7, 7, 7, 7, 7, 7, 7, 4, 4, 4, 4, 4, 4, 4, 4, 3, 3, 3, 3, 3, 3, 3, 3, 3, 3, 3, 3, 3, 3, 3, 3, 3, 3, 3, 3, 3, 3, 3, 3, 3, 3, 3, 3, 3, 3, 3, 3, 3, 3, 3, 3, 3, 3, 3, 3, 3, 3, 3, 3, 3, 3, 3, 3, 3, 3, 3, 3, 3, 3, 3, 3, 3, 3, 3, 3, 3, 3, 3, 3, 3, 3, 3, 3, 3, 3, 3, 3, 3, 3, 3, 3, 3, 3, 3, 3, 4, 4, 4, 4, 4, 4, 4, 4, 4, 4, 4, 4, 4, 4, 4, 4, 4, 4, 4, 4, 4, 4, 4, 4])
me_wardenmesh.materials.append(mat_wa_robe_d)
me_wardenmesh.materials.append(mat_wa_robe)
me_wardenmesh.materials.append(mat_wa_leather)
me_wardenmesh.materials.append(mat_wa_glow)
me_wardenmesh.materials.append(mat_wa_trim)
me_wardenmesh.materials.append(mat_wa_skin)
me_wardenmesh.materials.append(mat_wa_robe_l)
me_wardenmesh.materials.append(mat_wa_wood)
me_wardenmesh.update()
arm_wardenrig = bpy.data.armatures.new('WardenRig')  # bones are not reproduced

# ---- objects
ob_wardenmesh = bpy.data.objects.new('WardenMesh', me_wardenmesh)
ob_wardenrig = bpy.data.objects.new('WardenRig', arm_wardenrig)
ob_camera = bpy.data.objects.new('Camera', cam_camera)
ob_keylight = bpy.data.objects.new('KeyLight', light_keylight)
ob_filllight = bpy.data.objects.new('FillLight', light_filllight)
ob_rimlight = bpy.data.objects.new('RimLight', light_rimlight)

# ---- transforms, parenting, visibility, modifiers, constraints
ob_wardenmesh.parent = ob_wardenrig
ob_wardenmesh.location = (0.0, 0.0, 0.0)
_vg = ob_wardenmesh.vertex_groups.new(name='hips')
_vg.add([0, 1, 2, 3, 4, 5, 6, 7, 8, 9, 10, 11, 12, 13, 14, 15, 16, 17, 18, 19, 20, 21, 22, 23, 24, 25, 26, 27, 28, 29, 30, 31, 32, 33, 34, 35, 36, 37, 38, 39], 1.0, 'REPLACE')
_vg = ob_wardenmesh.vertex_groups.new(name='spine')
_vg.add([40, 41, 42, 43, 44, 45, 46, 47, 48, 49, 50, 51, 52, 53, 54, 55, 176, 177, 178, 179, 180, 181, 182, 183, 184, 185, 186, 187, 188, 189, 190, 191, 192, 193, 194, 195, 196, 197, 198, 199, 200, 201, 202, 203], 1.0, 'REPLACE')
_vg = ob_wardenmesh.vertex_groups.new(name='head')
_vg.add([56, 57, 58, 59, 60, 61, 62, 63, 64, 65, 66, 67, 68, 69, 70, 71, 72, 73, 74, 75, 76, 77, 78, 79, 80, 81, 82, 83, 84, 85, 86, 87, 88, 89, 90, 91, 92, 93, 94, 95, 96, 97, 98, 99, 100, 101, 102, 103, 104, 105, 106, 107, 108, 109, 110, 111, 112, 113, 114, 115, 116, 117, 118, 119, 120, 121, 122, 123, 124, 125, 126, 127, 128, 129, 130, 131, 132, 133, 134, 135, 136, 137, 138, 139, 140, 141, 142, 143, 144, 145, 146, 147, 148, 149, 150, 151, 152, 153, 154, 155, 156, 157, 158, 159, 160, 161, 162, 163, 164, 165, 166, 167, 168, 169, 170, 171, 172, 173, 174, 175], 1.0, 'REPLACE')
_vg = ob_wardenmesh.vertex_groups.new(name='armR')
_vg.add([204, 205, 206, 207, 208, 209, 210, 211, 212, 213, 214, 215, 216, 217, 218, 219, 220, 221, 222, 223, 224, 225, 226, 227, 228, 229, 230, 231, 232, 233, 234, 235, 236, 237, 238, 239, 240, 241, 242, 243, 244, 245, 246, 247], 1.0, 'REPLACE')
_vg = ob_wardenmesh.vertex_groups.new(name='armL')
_vg.add([248, 249, 250, 251, 252, 253, 254, 255, 256, 257, 258, 259, 260, 261, 262, 263, 264, 265, 266, 267, 268, 269, 270, 271, 272, 273, 274, 275, 276, 277, 278, 279, 280, 281, 282, 283, 284, 285, 286, 287, 288, 289, 290, 291], 1.0, 'REPLACE')
_vg = ob_wardenmesh.vertex_groups.new(name='weapon')
_vg.add([292, 293, 294, 295, 296, 297, 298, 299, 300, 301, 302, 303, 304, 305, 306, 307, 308, 309, 310, 311, 312, 313, 314, 315, 316, 317, 318, 319, 320, 321, 322, 323, 324, 325, 326, 327, 328, 329, 330, 331, 332, 333, 334, 335, 336, 337, 338, 339, 340, 341, 342, 343, 344, 345, 346, 347, 348, 349, 350, 351, 352, 353, 354, 355, 356, 357, 358, 359, 360, 361, 362, 363, 364, 365, 366, 367, 368, 369, 370, 371, 372, 373, 374, 375, 376, 377, 378, 379, 380, 381, 382, 383, 384, 385, 386, 387, 388, 389], 1.0, 'REPLACE')
_m = ob_wardenmesh.modifiers.new('Armature', 'ARMATURE')
_m.object = ob_wardenrig
ob_wardenrig.location = (0.0, 0.0, 0.0)
ob_wardenrig.show_in_front = True
ob_camera.location = (1.654, -7.782, 2.322)
ob_camera.rotation_euler = (1.466, 1.208e-08, 0.2094)
ob_keylight.location = (0.0, 0.0, 3.0)
ob_keylight.rotation_euler = (0.7611, -3.063e-08, -0.7157)
ob_filllight.location = (0.0, 0.0, 3.0)
ob_filllight.rotation_euler = (1.232, -6.441e-08, 0.8761)
ob_rimlight.location = (0.0, 0.0, 3.0)
ob_rimlight.rotation_euler = (0.9401, 1.023e-07, -2.237)

# ---- collection membership
scene.collection.objects.link(ob_wardenmesh)
scene.collection.objects.link(ob_wardenrig)
scene.collection.objects.link(ob_camera)
scene.collection.objects.link(ob_keylight)
scene.collection.objects.link(ob_filllight)
scene.collection.objects.link(ob_rimlight)

# ---- scene / render settings (as saved in the file)
scene.camera = ob_camera
scene.frame_start = 1; scene.frame_end = 6; scene.frame_set(1)
scene.render.engine = 'BLENDER_EEVEE_NEXT'
scene.render.resolution_x = 512
scene.render.resolution_y = 512
scene.render.film_transparent = True
scene.render.bake_bias = 0.0
scene.render.bake_samples = 0
scene.render.compositor_device = 'GPU'
scene.eevee.taa_render_samples = 16
scene.eevee.use_volume_custom_range = False
scene.eevee.fast_gi_thickness_near = 0.1
scene.eevee.fast_gi_thickness_far = 0.0
scene.eevee.ray_tracing_options.screen_trace_thickness = 0.1
scene.view_settings.view_transform = 'Standard'
bpy.context.view_layer.update()
